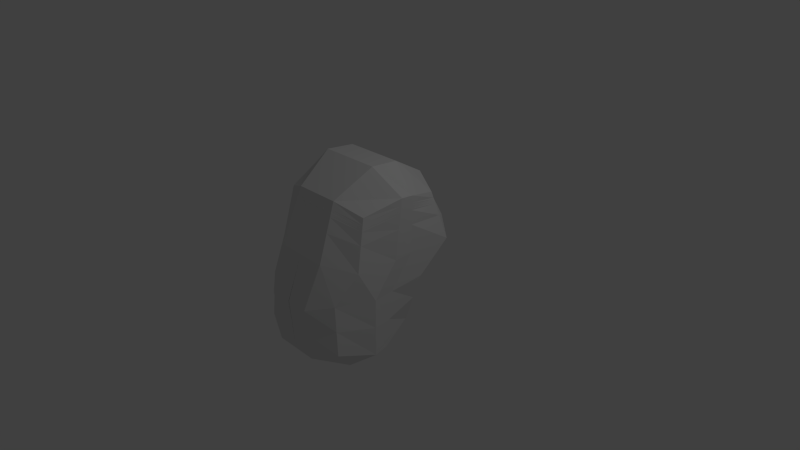 # Source: asian4.blend  (saved by Blender 2.58.0; exported with 4.5.12 LTS)
import bpy
from mathutils import Matrix  # noqa: F401  (used for matrix-valued properties, if any)

bpy.ops.wm.read_factory_settings(use_empty=True)
scene = bpy.context.scene
scene.name = 'Scene'

# ---- collections
col_collection_1 = bpy.data.collections.new('Collection 1'); scene.collection.children.link(col_collection_1)

# ---- materials (node trees are filled in below, after node groups)
mat_material = bpy.data.materials.new('Material')
mat_material.alpha_threshold = 0.0
mat_material.use_transparent_shadow = False
mat_material.roughness = 0.5
mat_material.line_color = (0.0, 0.0, 0.0, 1.0)

# ---- material node trees

# ---- world
world_world = bpy.data.worlds.new('World'); scene.world = world_world
world_world.color = (0.05088, 0.05088, 0.05088)
world_world.use_sun_shadow = False
world_world.sun_shadow_jitter_overblur = 0.0
world_world.cycles.sampling_method = 'MANUAL'
world_world.cycles.sample_map_resolution = 256

# ---- cameras
cam_camera = bpy.data.cameras.new('Camera')
cam_camera.clip_end = 100.0
cam_camera.lens = 35.0
cam_camera.ortho_scale = 7.314
cam_camera.dof.focus_distance = 0.0
cam_camera.dof.aperture_fstop = 128.0

# ---- lights
light_lamp = bpy.data.lights.new('Lamp', 'POINT')
light_lamp.transmission_factor = 0.0
light_lamp.cutoff_distance = 30.0
light_lamp.energy = 100.0
light_lamp.shadow_buffer_clip_start = 1.001
light_lamp.shadow_soft_size = 1.0
light_lamp.shadow_maximum_resolution = 0.006
light_lamp.use_absolute_resolution = True
light_lamp.cycles.use_multiple_importance_sampling = False

# ---- meshes
me_cube = bpy.data.meshes.new('Cube')
me_cube.from_pydata([(0.7135, -0.11, -0.7745), (0.732, -1.359, -0.7935), (0.7135, 0.3966, 1.039), (0.732, -0.8446, 1.067), (0.8663, -0.6239, -0.9272), (0.8888, -0.832, -0.9503), (0.3333, 0.04278, -0.9272), (0.8663, 0.04278, -0.06805), (0.8663, 0.5493, 0.3333), (0.3419, -1.516, -0.9503), (0.6626, -1.321, -0.08329), (0.8026, -1.018, 0.3488), (0.8663, -0.1173, 1.192), (0.8888, -0.3173, 1.224), (0.3333, 0.5493, 1.192), (0.3419, -1.001, 1.224), (0.4448, -0.005887, 1.526), (0.4562, -0.4316, 1.567), (0.8664, -0.5017, -0.09101), (0.8664, -0.1376, 0.3576), (0.8889, -0.8135, -0.09353), (0.8889, -0.4436, 0.3668), (0.3409, -1.576, -0.1683), (0.4122, -1.328, 0.452), (0.4448, 0.8836, 0.4448), (0.4448, 0.3771, -0.1795), (0.3419, -1.516, -0.9503), (0.732, -1.359, -0.7935), (0.3333, 0.04278, -0.9272), (0.7135, -0.11, -0.7745), (0.8888, -0.832, -0.9503), (0.8663, -0.6239, -0.9272), (0.4448, -0.5125, -1.262), (0.4562, -0.9463, -1.293), (5.662e-07, 0.04278, -0.9272), (-0.0001943, -1.516, -0.9503), (1.788e-07, 0.5493, 1.192), (-0.0001953, -1.001, 1.224), (2.98e-08, -0.005887, 1.526), (-0.0001951, -0.4316, 1.567), (0.0004387, -1.328, 0.452), (0.001468, -1.576, -0.1683), (6.557e-07, 0.3771, -0.1795), (2.086e-07, 0.8836, 0.4448), (-0.0001943, -1.516, -0.9503), (5.662e-07, 0.04278, -0.9272), (5.066e-07, -0.5125, -1.262), (-0.0001942, -0.9463, -1.293), (0.7899, 0.473, 0.6861), (0.7673, -0.9314, 0.7081), (0.8664, -0.1275, 0.7746), (0.8888, -0.3804, 0.7954), (0.3771, -1.165, 0.838), (0.389, 0.7165, 0.8182), (0.0001217, -1.165, 0.838), (1.937e-07, 0.7165, 0.8182), (0.7899, -0.03361, -0.4212), (0.6973, -1.34, -0.4384), (0.8664, -0.5628, -0.5091), (0.8888, -0.8227, -0.5219), (0.3414, -1.546, -0.5593), (0.389, 0.2099, -0.5533), (0.000637, -1.546, -0.5593), (6.109e-07, 0.2099, -0.5533), (0.7517, 0.4348, 0.8625), (0.7497, -0.888, 0.8877), (0.8663, -0.1224, 0.9831), (0.8888, -0.3489, 1.01), (0.3595, -1.083, 1.031), (0.3612, 0.6329, 1.005), (-3.678e-05, -1.083, 1.031), (1.863e-07, 0.6329, 1.005), (0.7326, 0.4157, 0.9507), (0.7408, -0.8663, 0.9775), (0.8663, -0.1199, 1.087), (0.8888, -0.3331, 1.117), (0.3507, -1.042, 1.128), (0.3473, 0.5911, 1.098), (-0.000116, -1.042, 1.128), (1.825e-07, 0.5911, 1.098), (0.1667, 0.04278, -0.9272), (0.1708, -1.516, -0.9503), (0.1667, 0.5493, 1.192), (0.1708, -1.001, 1.224), (0.2224, -0.005887, 1.526), (0.228, -0.4316, 1.567), (0.2063, -1.328, 0.452), (0.1712, -1.576, -0.1683), (0.2224, 0.3771, -0.1795), (0.2224, 0.8836, 0.4448), (0.1708, -1.516, -0.9503), (0.1667, 0.04278, -0.9272), (0.2224, -0.5125, -1.262), (0.228, -0.9463, -1.293), (0.1886, -1.165, 0.838), (0.1945, 0.7165, 0.8182), (0.171, -1.546, -0.5593), (0.1945, 0.2099, -0.5533), (0.1942, -1.089, 1.016), (0.1806, 0.6329, 1.005), (0.1884, -1.036, 1.143), (0.1736, 0.5911, 1.098), (0.08333, 0.04278, -0.9272), (0.08532, -1.516, -0.9503), (0.08333, 0.5493, 1.192), (0.08532, -1.001, 1.224), (0.1112, -0.005887, 1.526), (0.1139, -0.4316, 1.567), (0.1034, -1.328, 0.452), (0.08632, -1.576, -0.1683), (0.1112, 0.3771, -0.1795), (0.1112, 0.8836, 0.4448), (0.08532, -1.516, -0.9503), (0.08333, 0.04278, -0.9272), (0.1112, -0.5125, -1.262), (0.1139, -0.9463, -1.293), (0.09436, -1.165, 0.838), (0.09726, 0.7165, 0.8182), (0.08582, -1.546, -0.5593), (0.09726, 0.2099, -0.5533), (0.07638, -1.089, 1.016), (0.0903, 0.6329, 1.005), (0.07341, -1.036, 1.143), (0.08682, 0.5911, 1.098), (0.25, 0.04278, -0.9272), (0.2563, -1.516, -0.9503), (0.25, 0.5493, 1.192), (0.2563, -1.001, 1.224), (0.3336, -0.005887, 1.526), (0.3421, -0.4316, 1.567), (0.3093, -1.328, 0.452), (0.256, -1.576, -0.1683), (0.3336, 0.3771, -0.1795), (0.3336, 0.8836, 0.4448), (0.2563, -1.516, -0.9503), (0.25, 0.04278, -0.9272), (0.3336, -0.5125, -1.262), (0.3421, -0.9463, -1.293), (0.2828, -1.165, 0.838), (0.2918, 0.7165, 0.8182), (0.2562, -1.546, -0.5593), (0.2918, 0.2099, -0.5533), (0.2696, -1.083, 1.031), (0.2709, 0.6329, 1.005), (0.263, -1.042, 1.128), (0.2604, 0.5911, 1.098), (0.125, 0.04278, -0.9272), (0.1281, -1.516, -0.9503), (0.125, 0.5493, 1.192), (0.1281, -1.001, 1.224), (0.1668, -0.005887, 1.526), (0.171, -0.4316, 1.567), (0.1549, -1.328, 0.452), (0.1287, -1.576, -0.1683), (0.1668, 0.3771, -0.1795), (0.1668, 0.8836, 0.4448), (0.1281, -1.516, -0.9503), (0.125, 0.04278, -0.9272), (0.1668, -0.5125, -1.262), (0.171, -0.9463, -1.293), (0.1415, -1.165, 0.838), (0.1459, 0.7165, 0.8182), (0.1284, -1.546, -0.5593), (0.1459, 0.2099, -0.5533), (0.1361, -1.099, 0.9942), (0.1354, 0.6329, 1.005), (0.1301, -1.027, 1.164), (0.1302, 0.5911, 1.098), (0.7422, 0.4252, 0.9066), (0.7452, -0.8772, 0.9326), (0.8663, -0.1211, 1.035), (0.8888, -0.341, 1.063), (0.3551, -1.063, 1.079), (0.3542, 0.612, 1.052), (-7.64e-05, -1.063, 1.079), (1.844e-07, 0.612, 1.052), (0.1893, -1.063, 1.079), (0.1771, 0.612, 1.052), (0.07621, -1.063, 1.079), (0.08856, 0.612, 1.052), (0.2663, -1.063, 1.079), (0.2657, 0.612, 1.052), (0.1331, -1.063, 1.079), (0.1328, 0.612, 1.052), (0.7374, 0.4204, 0.9286), (0.743, -0.8717, 0.955), (0.8663, -0.1205, 1.061), (0.8888, -0.337, 1.09), (0.3529, -1.052, 1.103), (0.3507, 0.6016, 1.075), (-9.621e-05, -1.052, 1.103), (1.835e-07, 0.6016, 1.075), (0.1854, -1.051, 1.106), (0.1754, 0.6016, 1.075), (0.07888, -1.051, 1.106), (0.08769, 0.6016, 1.075), (0.2646, -1.052, 1.103), (0.2631, 0.6016, 1.075), (0.132, -1.049, 1.111), (0.1315, 0.6016, 1.075), (0.747, 0.43, 0.8845), (0.7474, -0.8826, 0.9101), (0.8663, -0.1218, 1.009), (0.8888, -0.3449, 1.037), (0.3573, -1.073, 1.055), (0.3577, 0.6225, 1.028), (-5.659e-05, -1.073, 1.055), (1.853e-07, 0.6225, 1.028), (0.1879, -1.074, 1.052), (0.1789, 0.6225, 1.028), (0.08014, -1.074, 1.052), (0.08943, 0.6225, 1.028), (0.2679, -1.073, 1.055), (0.2683, 0.6225, 1.028), (0.1342, -1.076, 1.048), (0.1341, 0.6225, 1.028), (0.1042, 0.04278, -0.9272), (0.1067, -1.516, -0.9503), (0.1042, 0.5493, 1.192), (0.1067, -1.001, 1.224), (0.139, -0.005887, 1.526), (0.1424, -0.4316, 1.567), (0.1291, -1.328, 0.452), (0.1075, -1.576, -0.1683), (0.139, 0.3771, -0.1795), (0.139, 0.8836, 0.4448), (0.1067, -1.516, -0.9503), (0.1042, 0.04278, -0.9272), (0.139, -0.5125, -1.262), (0.1424, -0.9463, -1.293), (0.1179, -1.165, 0.838), (0.1216, 0.7165, 0.8182), (0.1071, -1.546, -0.5593), (0.1216, 0.2099, -0.5533), (0.1017, -1.096, 1.0), (0.1129, 0.6329, 1.005), (0.09706, -1.029, 1.158), (0.1085, 0.5911, 1.098), (0.09396, -1.063, 1.079), (0.1107, 0.612, 1.052), (0.1051, -1.05, 1.109), (0.1096, 0.6016, 1.075), (0.1068, -1.075, 1.05), (0.1118, 0.6225, 1.028), (0.1458, 0.04278, -0.9272), (0.1495, -1.516, -0.9503), (0.1458, 0.5493, 1.192), (0.1495, -1.001, 1.224), (0.1946, -0.005887, 1.526), (0.1995, -0.4316, 1.567), (0.1806, -1.328, 0.452), (0.15, -1.576, -0.1683), (0.1946, 0.3771, -0.1795), (0.1946, 0.8836, 0.4448), (0.1495, -1.516, -0.9503), (0.1458, 0.04278, -0.9272), (0.1946, -0.5125, -1.262), (0.1995, -0.9463, -1.293), (0.165, -1.165, 0.838), (0.1702, 0.7165, 0.8182), (0.1497, -1.546, -0.5593), (0.1702, 0.2099, -0.5533), (0.17, -1.096, 1.0), (0.158, 0.6329, 1.005), (0.1636, -1.029, 1.158), (0.1519, 0.5911, 1.098), (0.1722, -1.063, 1.079), (0.155, 0.612, 1.052), (0.1591, -1.05, 1.109), (0.1535, 0.6016, 1.075), (0.1614, -1.075, 1.05), (0.1565, 0.6225, 1.028), (0.7398, 0.4228, 0.9176), (0.7441, -0.8745, 0.9438), (0.8663, -0.1208, 1.048), (0.8888, -0.339, 1.077), (0.354, -1.057, 1.091), (0.3525, 0.6068, 1.063), (-8.631e-05, -1.057, 1.091), (1.839e-07, 0.6068, 1.063), (0.1965, -1.058, 1.094), (0.1762, 0.6068, 1.063), (0.06894, -1.058, 1.094), (0.08812, 0.6068, 1.063), (0.2654, -1.057, 1.091), (0.2644, 0.6068, 1.063), (0.1324, -1.053, 1.101), (0.1322, 0.6068, 1.063), (0.09597, -1.054, 1.099), (0.1102, 0.6068, 1.063), (0.1688, -1.054, 1.099), (0.1542, 0.6068, 1.063), (0.7446, 0.4276, 0.8956), (0.7463, -0.8799, 0.9213), (0.8663, -0.1214, 1.022), (0.8888, -0.3429, 1.05), (0.3562, -1.068, 1.067), (0.356, 0.6173, 1.04), (-6.65e-05, -1.068, 1.067), (1.849e-07, 0.6173, 1.04), (0.188, -1.067, 1.068), (0.178, 0.6173, 1.04), (0.07899, -1.067, 1.068), (0.08899, 0.6173, 1.04), (0.2671, -1.068, 1.067), (0.267, 0.6173, 1.04), (0.1338, -1.072, 1.058), (0.1335, 0.6173, 1.04), (0.0959, -1.071, 1.059), (0.1112, 0.6173, 1.04), (0.1717, -1.071, 1.059), (0.1557, 0.6173, 1.04), (0.04167, 0.04278, -0.9272), (0.04256, -1.516, -0.9503), (0.04167, 0.5493, 1.192), (0.04256, -1.001, 1.224), (0.0556, -0.005887, 1.526), (0.05686, -0.4316, 1.567), (0.05191, -1.328, 0.452), (0.04389, -1.576, -0.1683), (0.0556, 0.3771, -0.1795), (0.0556, 0.8836, 0.4448), (0.04256, -1.516, -0.9503), (0.04167, 0.04278, -0.9272), (0.0556, -0.5125, -1.262), (0.05686, -0.9463, -1.293), (0.04724, -1.165, 0.838), (0.04863, 0.7165, 0.8182), (0.04323, -1.546, -0.5593), (0.04863, 0.2099, -0.5533), (0.03817, -1.086, 1.024), (0.04515, 0.6329, 1.005), (0.03665, -1.039, 1.135), (0.04341, 0.5911, 1.098), (0.03807, -1.063, 1.079), (0.04428, 0.612, 1.052), (0.05692, -1.054, 1.1), (0.04384, 0.6016, 1.075), (0.05745, -1.071, 1.059), (0.04471, 0.6225, 1.028), (0.04793, -1.058, 1.09), (0.04406, 0.6068, 1.063), (0.04297, -1.067, 1.068), (0.0445, 0.6173, 1.04), (0.2083, 0.04278, -0.9272), (0.2136, -1.516, -0.9503), (0.2083, 0.5493, 1.192), (0.2136, -1.001, 1.224), (0.278, -0.005887, 1.526), (0.2851, -0.4316, 1.567), (0.2578, -1.328, 0.452), (0.2136, -1.576, -0.1683), (0.278, 0.3771, -0.1795), (0.278, 0.8836, 0.4448), (0.2136, -1.516, -0.9503), (0.2083, 0.04278, -0.9272), (0.278, -0.5125, -1.262), (0.2851, -0.9463, -1.293), (0.2357, -1.165, 0.838), (0.2432, 0.7165, 0.8182), (0.2136, -1.546, -0.5593), (0.2432, 0.2099, -0.5533), (0.2319, -1.086, 1.024), (0.2257, 0.6329, 1.005), (0.2257, -1.039, 1.135), (0.217, 0.5911, 1.098), (0.2278, -1.063, 1.079), (0.2214, 0.612, 1.052), (0.2078, -1.054, 1.1), (0.2192, 0.6016, 1.075), (0.2102, -1.071, 1.059), (0.2236, 0.6225, 1.028), (0.2175, -1.058, 1.09), (0.2203, 0.6068, 1.063), (0.224, -1.067, 1.068), (0.2225, 0.6173, 1.04), (0.0625, 0.04278, -0.9272), (0.06394, -1.516, -0.9503), (0.0625, 0.5493, 1.192), (0.06394, -1.001, 1.224), (0.08339, -0.005887, 1.526), (0.08538, -0.4316, 1.567), (0.07765, -1.328, 0.452), (0.06511, -1.576, -0.1683), (0.08339, 0.3771, -0.1795), (0.08339, 0.8836, 0.4448), (0.06394, -1.516, -0.9503), (0.0625, 0.04278, -0.9272), (0.08339, -0.5125, -1.262), (0.08538, -0.9463, -1.293), (0.0708, -1.165, 0.838), (0.07295, 0.7165, 0.8182), (0.06452, -1.546, -0.5593), (0.07295, 0.2099, -0.5533), (0.05727, -1.088, 1.02), (0.06772, 0.6329, 1.005), (0.05503, -1.037, 1.139), (0.06511, 0.5911, 1.098), (0.05714, -1.063, 1.079), (0.06642, 0.612, 1.052), (0.0679, -1.052, 1.103), (0.06576, 0.6016, 1.075), (0.0688, -1.073, 1.055), (0.06707, 0.6225, 1.028), (0.05088, -1.058, 1.09), (0.06609, 0.6068, 1.063), (0.06098, -1.067, 1.068), (0.06674, 0.6173, 1.04), (0.09375, 0.04278, -0.9272), (0.09601, -1.516, -0.9503), (0.09375, 0.5493, 1.192), (0.09601, -1.001, 1.224), (0.1251, -0.005887, 1.526), (0.1282, -0.4316, 1.567), (0.1163, -1.328, 0.452), (0.09693, -1.576, -0.1683), (0.1251, 0.3771, -0.1795), (0.1251, 0.8836, 0.4448), (0.09601, -1.516, -0.9503), (0.09375, 0.04278, -0.9272), (0.1251, -0.5125, -1.262), (0.1282, -0.9463, -1.293), (0.1061, -1.165, 0.838), (0.1094, 0.7165, 0.8182), (0.09647, -1.546, -0.5593), (0.1094, 0.2099, -0.5533), (0.08905, -1.093, 1.008), (0.1016, 0.6329, 1.005), (0.08524, -1.032, 1.151), (0.09767, 0.5911, 1.098), (0.08508, -1.063, 1.079), (0.09963, 0.612, 1.052), (0.09198, -1.051, 1.108), (0.09865, 0.6016, 1.075), (0.09348, -1.075, 1.051), (0.1006, 0.6225, 1.028), (0.07825, -1.056, 1.095), (0.09914, 0.6068, 1.063), (0.08744, -1.069, 1.064), (0.1001, 0.6173, 1.04), (0.1146, 0.04278, -0.9272), (0.1174, -1.516, -0.9503), (0.1146, 0.5493, 1.192), (0.1174, -1.001, 1.224), (0.1529, -0.005887, 1.526), (0.1567, -0.4316, 1.567), (0.142, -1.328, 0.452), (0.1181, -1.576, -0.1683), (0.1529, 0.3771, -0.1795), (0.1529, 0.8836, 0.4448), (0.1174, -1.516, -0.9503), (0.1146, 0.04278, -0.9272), (0.1529, -0.5125, -1.262), (0.1567, -0.9463, -1.293), (0.1297, -1.165, 0.838), (0.1337, 0.7165, 0.8182), (0.1178, -1.546, -0.5593), (0.1337, 0.2099, -0.5533), (0.1189, -1.097, 0.9971), (0.1242, 0.6329, 1.005), (0.1136, -1.028, 1.161), (0.1194, 0.5911, 1.098), (0.1135, -1.063, 1.079), (0.1218, 0.612, 1.052), (0.1185, -1.05, 1.11), (0.1206, 0.6016, 1.075), (0.1205, -1.076, 1.049), (0.123, 0.6225, 1.028), (0.1101, -1.054, 1.1), (0.1212, 0.6068, 1.063), (0.1149, -1.071, 1.059), (0.1224, 0.6173, 1.04), (0.1354, 0.04278, -0.9272), (0.1388, -1.516, -0.9503), (0.1354, 0.5493, 1.192), (0.1388, -1.001, 1.224), (0.1807, -0.005887, 1.526), (0.1852, -0.4316, 1.567), (0.1677, -1.328, 0.452), (0.1394, -1.576, -0.1683), (0.1807, 0.3771, -0.1795), (0.1807, 0.8836, 0.4448), (0.1388, -1.516, -0.9503), (0.1354, 0.04278, -0.9272), (0.1807, -0.5125, -1.262), (0.1852, -0.9463, -1.293), (0.1533, -1.165, 0.838), (0.1581, 0.7165, 0.8182), (0.1391, -1.546, -0.5593), (0.1581, 0.2099, -0.5533), (0.153, -1.097, 0.9971), (0.1467, 0.6329, 1.005), (0.1469, -1.028, 1.161), (0.1411, 0.5911, 1.098), (0.1527, -1.063, 1.079), (0.1439, 0.612, 1.052), (0.1455, -1.05, 1.11), (0.1425, 0.6016, 1.075), (0.1478, -1.076, 1.049), (0.1453, 0.6225, 1.028), (0.1547, -1.054, 1.1), (0.1432, 0.6068, 1.063), (0.1528, -1.071, 1.059), (0.1446, 0.6173, 1.04), (0.1563, 0.04278, -0.9272), (0.1601, -1.516, -0.9503), (0.1563, 0.5493, 1.192), (0.1601, -1.001, 1.224), (0.2085, -0.005887, 1.526), (0.2137, -0.4316, 1.567), (0.1935, -1.328, 0.452), (0.1606, -1.576, -0.1683), (0.2085, 0.3771, -0.1795), (0.2085, 0.8836, 0.4448), (0.1601, -1.516, -0.9503), (0.1563, 0.04278, -0.9272), (0.2085, -0.5125, -1.262), (0.2137, -0.9463, -1.293), (0.1768, -1.165, 0.838), (0.1824, 0.7165, 0.8182), (0.1604, -1.546, -0.5593), (0.1824, 0.2099, -0.5533), (0.1821, -1.093, 1.008), (0.1693, 0.6329, 1.005), (0.176, -1.032, 1.151), (0.1628, 0.5911, 1.098), (0.1808, -1.063, 1.079), (0.166, 0.612, 1.052), (0.1723, -1.051, 1.108), (0.1644, 0.6016, 1.075), (0.1747, -1.075, 1.051), (0.1677, 0.6225, 1.028), (0.1869, -1.056, 1.095), (0.1652, 0.6068, 1.063), (0.1798, -1.069, 1.064), (0.1669, 0.6173, 1.04), (0.1875, 0.04278, -0.9272), (0.1922, -1.516, -0.9503), (0.1875, 0.5493, 1.192), (0.1922, -1.001, 1.224), (0.2502, -0.005887, 1.526), (0.2565, -0.4316, 1.567), (0.2321, -1.328, 0.452), (0.1924, -1.576, -0.1683), (0.2502, 0.3771, -0.1795), (0.2502, 0.8836, 0.4448), (0.1922, -1.516, -0.9503), (0.1875, 0.04278, -0.9272), (0.2502, -0.5125, -1.262), (0.2565, -0.9463, -1.293), (0.2121, -1.165, 0.838), (0.2188, 0.7165, 0.8182), (0.1923, -1.546, -0.5593), (0.2188, 0.2099, -0.5533), (0.2131, -1.088, 1.02), (0.2032, 0.6329, 1.005), (0.207, -1.037, 1.139), (0.1953, 0.5911, 1.098), (0.2085, -1.063, 1.079), (0.1993, 0.612, 1.052), (0.1966, -1.052, 1.103), (0.1973, 0.6016, 1.075), (0.1991, -1.073, 1.055), (0.2012, 0.6225, 1.028), (0.2146, -1.058, 1.09), (0.1983, 0.6068, 1.063), (0.206, -1.067, 1.068), (0.2002, 0.6173, 1.04)], [(366, 564), (334, 404)], [(2, 14, 16, 12), (12, 16, 17, 13), (13, 17, 15, 3), (7, 8, 19, 18), (18, 19, 21, 20), (20, 21, 11, 10), (10, 11, 23, 22), (8, 7, 25, 24), (1, 9, 26, 27), (6, 0, 29, 28), (5, 1, 27, 30), (4, 5, 30, 31), (0, 4, 31, 29), (29, 31, 32, 28), (31, 30, 33, 32), (30, 27, 26, 33), (8, 48, 50, 19), (19, 50, 51, 21), (21, 51, 49, 11), (11, 49, 52, 23), (48, 8, 24, 53), (0, 56, 58, 4), (56, 7, 18, 58), (4, 58, 59, 5), (58, 18, 20, 59), (5, 59, 57, 1), (59, 20, 10, 57), (1, 57, 60, 9), (57, 10, 22, 60), (7, 56, 61, 25), (56, 0, 6, 61), (48, 64, 66, 50), (50, 66, 67, 51), (51, 67, 65, 49), (49, 65, 68, 52), (64, 48, 53, 69), (72, 2, 12, 74), (74, 12, 13, 75), (75, 13, 3, 73), (73, 3, 15, 76), (2, 72, 77, 14), (14, 126, 128, 16), (16, 128, 129, 17), (17, 129, 127, 15), (23, 130, 131, 22), (25, 132, 133, 24), (9, 125, 134, 26), (124, 6, 28, 135), (32, 136, 135, 28), (33, 137, 136, 32), (26, 134, 137, 33), (130, 23, 52, 138), (139, 53, 24, 133), (140, 60, 22, 131), (125, 9, 60, 140), (141, 61, 6, 124), (132, 25, 61, 141), (138, 52, 68, 142), (143, 69, 53, 139), (144, 76, 15, 127), (126, 14, 77, 145), (184, 72, 74, 186), (186, 74, 75, 187), (187, 75, 73, 185), (185, 73, 76, 188), (72, 184, 189, 77), (188, 76, 144, 196), (77, 189, 197, 145), (64, 200, 202, 66), (66, 202, 203, 67), (67, 203, 201, 65), (65, 201, 204, 68), (200, 64, 69, 205), (68, 204, 212, 142), (205, 69, 143, 213), (168, 272, 274, 170), (272, 184, 186, 274), (170, 274, 275, 171), (274, 186, 187, 275), (171, 275, 273, 169), (275, 187, 185, 273), (169, 273, 276, 172), (273, 185, 188, 276), (184, 272, 277, 189), (272, 168, 173, 277), (172, 276, 284, 180), (276, 188, 196, 284), (189, 277, 285, 197), (277, 173, 181, 285), (200, 292, 294, 202), (292, 168, 170, 294), (202, 294, 295, 203), (294, 170, 171, 295), (203, 295, 293, 201), (295, 171, 169, 293), (201, 293, 296, 204), (293, 169, 172, 296), (168, 292, 297, 173), (292, 200, 205, 297), (204, 296, 304, 212), (296, 172, 180, 304), (173, 297, 305, 181), (297, 205, 213, 305), (314, 36, 38, 316), (316, 38, 39, 317), (317, 39, 37, 315), (318, 40, 41, 319), (320, 42, 43, 321), (313, 35, 44, 322), (34, 312, 323, 45), (324, 46, 45, 323), (325, 47, 46, 324), (322, 44, 47, 325), (40, 318, 326, 54), (55, 327, 321, 43), (62, 328, 319, 41), (35, 313, 328, 62), (63, 329, 312, 34), (42, 320, 329, 63), (54, 326, 330, 70), (71, 331, 327, 55), (78, 332, 315, 37), (36, 314, 333, 79), (332, 78, 190, 336), (337, 191, 79, 333), (338, 206, 70, 330), (331, 71, 207, 339), (340, 278, 174, 334), (336, 190, 278, 340), (341, 279, 191, 337), (335, 175, 279, 341), (342, 298, 206, 338), (334, 174, 298, 342), (343, 299, 175, 335), (339, 207, 299, 343), (126, 346, 348, 128), (128, 348, 349, 129), (129, 349, 347, 127), (130, 350, 351, 131), (132, 352, 353, 133), (125, 345, 354, 134), (344, 124, 135, 355), (136, 356, 355, 135), (137, 357, 356, 136), (134, 354, 357, 137), (350, 130, 138, 358), (359, 139, 133, 353), (360, 140, 131, 351), (345, 125, 140, 360), (361, 141, 124, 344), (352, 132, 141, 361), (358, 138, 142, 362), (363, 143, 139, 359), (364, 144, 127, 347), (346, 126, 145, 365), (144, 364, 368, 196), (197, 369, 365, 145), (212, 370, 362, 142), (143, 363, 371, 213), (284, 372, 366, 180), (196, 368, 372, 284), (285, 373, 369, 197), (181, 367, 373, 285), (304, 374, 370, 212), (180, 366, 374, 304), (305, 375, 367, 181), (213, 371, 375, 305), (104, 378, 380, 106), (378, 314, 316, 380), (106, 380, 381, 107), (380, 316, 317, 381), (107, 381, 379, 105), (381, 317, 315, 379), (108, 382, 383, 109), (382, 318, 319, 383), (110, 384, 385, 111), (384, 320, 321, 385), (103, 377, 386, 112), (377, 313, 322, 386), (312, 376, 387, 323), (376, 102, 113, 387), (114, 388, 387, 113), (388, 324, 323, 387), (115, 389, 388, 114), (389, 325, 324, 388), (112, 386, 389, 115), (386, 322, 325, 389), (318, 382, 390, 326), (382, 108, 116, 390), (327, 391, 385, 321), (391, 117, 111, 385), (328, 392, 383, 319), (392, 118, 109, 383), (313, 377, 392, 328), (377, 103, 118, 392), (329, 393, 376, 312), (393, 119, 102, 376), (320, 384, 393, 329), (384, 110, 119, 393), (326, 390, 394, 330), (390, 116, 120, 394), (331, 395, 391, 327), (395, 121, 117, 391), (332, 396, 379, 315), (396, 122, 105, 379), (314, 378, 397, 333), (378, 104, 123, 397), (122, 396, 400, 194), (396, 332, 336, 400), (195, 401, 397, 123), (401, 337, 333, 397), (210, 402, 394, 120), (402, 338, 330, 394), (121, 395, 403, 211), (395, 331, 339, 403), (282, 404, 398, 178), (404, 340, 334, 398), (194, 400, 404, 282), (400, 336, 340, 404), (283, 405, 401, 195), (405, 341, 337, 401), (179, 399, 405, 283), (399, 335, 341, 405), (302, 406, 402, 210), (406, 342, 338, 402), (178, 398, 406, 302), (398, 334, 342, 406), (303, 407, 399, 179), (407, 343, 335, 399), (211, 403, 407, 303), (403, 339, 343, 407), (218, 410, 412, 220), (410, 104, 106, 412), (220, 412, 413, 221), (412, 106, 107, 413), (221, 413, 411, 219), (413, 107, 105, 411), (222, 414, 415, 223), (414, 108, 109, 415), (224, 416, 417, 225), (416, 110, 111, 417), (217, 409, 418, 226), (409, 103, 112, 418), (102, 408, 419, 113), (408, 216, 227, 419), (228, 420, 419, 227), (420, 114, 113, 419), (229, 421, 420, 228), (421, 115, 114, 420), (226, 418, 421, 229), (418, 112, 115, 421), (108, 414, 422, 116), (414, 222, 230, 422), (117, 423, 417, 111), (423, 231, 225, 417), (118, 424, 415, 109), (424, 232, 223, 415), (103, 409, 424, 118), (409, 217, 232, 424), (119, 425, 408, 102), (425, 233, 216, 408), (110, 416, 425, 119), (416, 224, 233, 425), (116, 422, 426, 120), (422, 230, 234, 426), (121, 427, 423, 117), (427, 235, 231, 423), (122, 428, 411, 105), (428, 236, 219, 411), (104, 410, 429, 123), (410, 218, 237, 429), (236, 428, 432, 240), (428, 122, 194, 432), (241, 433, 429, 237), (433, 195, 123, 429), (242, 434, 426, 234), (434, 210, 120, 426), (235, 427, 435, 243), (427, 121, 211, 435), (282, 436, 432, 194), (436, 288, 240, 432), (178, 430, 436, 282), (430, 238, 288, 436), (283, 437, 431, 179), (437, 289, 239, 431), (195, 433, 437, 283), (433, 241, 289, 437), (302, 438, 430, 178), (438, 308, 238, 430), (210, 434, 438, 302), (434, 242, 308, 438), (303, 439, 435, 211), (439, 309, 243, 435), (179, 431, 439, 303), (431, 239, 309, 439), (148, 442, 444, 150), (442, 218, 220, 444), (150, 444, 445, 151), (444, 220, 221, 445), (151, 445, 443, 149), (445, 221, 219, 443), (152, 446, 447, 153), (446, 222, 223, 447), (154, 448, 449, 155), (448, 224, 225, 449), (147, 441, 450, 156), (441, 217, 226, 450), (216, 440, 451, 227), (440, 146, 157, 451), (158, 452, 451, 157), (452, 228, 227, 451), (159, 453, 452, 158), (453, 229, 228, 452), (156, 450, 453, 159), (450, 226, 229, 453), (222, 446, 454, 230), (446, 152, 160, 454), (231, 455, 449, 225), (455, 161, 155, 449), (232, 456, 447, 223), (456, 162, 153, 447), (217, 441, 456, 232), (441, 147, 162, 456), (233, 457, 440, 216), (457, 163, 146, 440), (224, 448, 457, 233), (448, 154, 163, 457), (230, 454, 458, 234), (454, 160, 164, 458), (235, 459, 455, 231), (459, 165, 161, 455), (236, 460, 443, 219), (460, 166, 149, 443), (218, 442, 461, 237), (442, 148, 167, 461), (166, 460, 464, 198), (460, 236, 240, 464), (199, 465, 461, 167), (465, 241, 237, 461), (214, 466, 458, 164), (466, 242, 234, 458), (165, 459, 467, 215), (459, 235, 243, 467), (288, 468, 464, 240), (468, 286, 198, 464), (238, 462, 468, 288), (462, 182, 286, 468), (289, 469, 463, 239), (469, 287, 183, 463), (241, 465, 469, 289), (465, 199, 287, 469), (308, 470, 462, 238), (470, 306, 182, 462), (242, 466, 470, 308), (466, 214, 306, 470), (309, 471, 467, 243), (471, 307, 215, 467), (239, 463, 471, 309), (463, 183, 307, 471), (246, 474, 476, 248), (474, 148, 150, 476), (248, 476, 477, 249), (476, 150, 151, 477), (249, 477, 475, 247), (477, 151, 149, 475), (250, 478, 479, 251), (478, 152, 153, 479), (252, 480, 481, 253), (480, 154, 155, 481), (245, 473, 482, 254), (473, 147, 156, 482), (146, 472, 483, 157), (472, 244, 255, 483), (256, 484, 483, 255), (484, 158, 157, 483), (257, 485, 484, 256), (485, 159, 158, 484), (254, 482, 485, 257), (482, 156, 159, 485), (152, 478, 486, 160), (478, 250, 258, 486), (161, 487, 481, 155), (487, 259, 253, 481), (162, 488, 479, 153), (488, 260, 251, 479), (147, 473, 488, 162), (473, 245, 260, 488), (163, 489, 472, 146), (489, 261, 244, 472), (154, 480, 489, 163), (480, 252, 261, 489), (160, 486, 490, 164), (486, 258, 262, 490), (165, 491, 487, 161), (491, 263, 259, 487), (166, 492, 475, 149), (492, 264, 247, 475), (148, 474, 493, 167), (474, 246, 265, 493), (264, 492, 496, 268), (492, 166, 198, 496), (269, 497, 493, 265), (497, 199, 167, 493), (270, 498, 490, 262), (498, 214, 164, 490), (263, 491, 499, 271), (491, 165, 215, 499), (286, 500, 496, 198), (500, 290, 268, 496), (182, 494, 500, 286), (494, 266, 290, 500), (287, 501, 495, 183), (501, 291, 267, 495), (199, 497, 501, 287), (497, 269, 291, 501), (306, 502, 494, 182), (502, 310, 266, 494), (214, 498, 502, 306), (498, 270, 310, 502), (307, 503, 499, 215), (503, 311, 271, 499), (183, 495, 503, 307), (495, 267, 311, 503), (82, 506, 508, 84), (506, 246, 248, 508), (84, 508, 509, 85), (508, 248, 249, 509), (85, 509, 507, 83), (509, 249, 247, 507), (86, 510, 511, 87), (510, 250, 251, 511), (88, 512, 513, 89), (512, 252, 253, 513), (81, 505, 514, 90), (505, 245, 254, 514), (244, 504, 515, 255), (504, 80, 91, 515), (92, 516, 515, 91), (516, 256, 255, 515), (93, 517, 516, 92), (517, 257, 256, 516), (90, 514, 517, 93), (514, 254, 257, 517), (250, 510, 518, 258), (510, 86, 94, 518), (259, 519, 513, 253), (519, 95, 89, 513), (260, 520, 511, 251), (520, 96, 87, 511), (245, 505, 520, 260), (505, 81, 96, 520), (261, 521, 504, 244), (521, 97, 80, 504), (252, 512, 521, 261), (512, 88, 97, 521), (258, 518, 522, 262), (518, 94, 98, 522), (263, 523, 519, 259), (523, 99, 95, 519), (264, 524, 507, 247), (524, 100, 83, 507), (246, 506, 525, 265), (506, 82, 101, 525), (100, 524, 528, 192), (524, 264, 268, 528), (193, 529, 525, 101), (529, 269, 265, 525), (208, 530, 522, 98), (530, 270, 262, 522), (99, 523, 531, 209), (523, 263, 271, 531), (290, 532, 528, 268), (532, 280, 192, 528), (266, 526, 532, 290), (526, 176, 280, 532), (291, 533, 527, 267), (533, 281, 177, 527), (269, 529, 533, 291), (529, 193, 281, 533), (310, 534, 526, 266), (534, 300, 176, 526), (270, 530, 534, 310), (530, 208, 300, 534), (311, 535, 531, 271), (535, 301, 209, 531), (267, 527, 535, 311), (527, 177, 301, 535), (346, 538, 540, 348), (538, 82, 84, 540), (348, 540, 541, 349), (540, 84, 85, 541), (349, 541, 539, 347), (541, 85, 83, 539), (350, 542, 543, 351), (542, 86, 87, 543), (352, 544, 545, 353), (544, 88, 89, 545), (345, 537, 546, 354), (537, 81, 90, 546), (80, 536, 547, 91), (536, 344, 355, 547), (356, 548, 547, 355), (548, 92, 91, 547), (357, 549, 548, 356), (549, 93, 92, 548), (354, 546, 549, 357), (546, 90, 93, 549), (86, 542, 550, 94), (542, 350, 358, 550), (95, 551, 545, 89), (551, 359, 353, 545), (96, 552, 543, 87), (552, 360, 351, 543), (81, 537, 552, 96), (537, 345, 360, 552), (97, 553, 536, 80), (553, 361, 344, 536), (88, 544, 553, 97), (544, 352, 361, 553), (94, 550, 554, 98), (550, 358, 362, 554), (99, 555, 551, 95), (555, 363, 359, 551), (100, 556, 539, 83), (556, 364, 347, 539), (82, 538, 557, 101), (538, 346, 365, 557), (364, 556, 560, 368), (556, 100, 192, 560), (369, 561, 557, 365), (561, 193, 101, 557), (370, 562, 554, 362), (562, 208, 98, 554), (363, 555, 563, 371), (555, 99, 209, 563), (372, 564, 558, 366), (564, 280, 176, 558), (368, 560, 564, 372), (560, 192, 280, 564), (373, 565, 561, 369), (565, 281, 193, 561), (367, 559, 565, 373), (559, 177, 281, 565), (374, 566, 562, 370), (566, 300, 208, 562), (366, 558, 566, 374), (558, 176, 300, 566), (375, 567, 559, 367), (567, 301, 177, 559), (371, 563, 567, 375), (563, 209, 301, 567)])
me_cube.materials.append(mat_material)
me_cube.use_remesh_preserve_volume = False
me_cube.use_remesh_preserve_attributes = False
me_cube.use_mirror_vertex_groups = False
me_cube.update()

# ---- objects
ob_cube = bpy.data.objects.new('Cube', me_cube)
ob_lamp = bpy.data.objects.new('Lamp', light_lamp)
ob_camera = bpy.data.objects.new('Camera', cam_camera)

# ---- transforms, parenting, visibility, modifiers, constraints
ob_cube.location = (0.0, 0.0, 0.0)
ob_cube.lock_rotations_4d = False
ob_cube.empty_display_type = 'ARROWS'
ob_cube.lineart.crease_threshold = 0.0
_m = ob_cube.modifiers.new('Mirror', 'MIRROR')
ob_lamp.location = (4.076, 1.005, 5.904)
ob_lamp.rotation_euler = (0.6503, 0.05522, 1.866)
ob_lamp.lock_rotations_4d = False
ob_lamp.empty_display_type = 'ARROWS'
ob_lamp.color = (0.0, 0.0, 0.0, 0.0)
ob_lamp.lineart.crease_threshold = 0.0
ob_camera.location = (7.481, -6.508, 5.344)
ob_camera.rotation_euler = (1.109, 0.01082, 0.8149)
ob_camera.lock_rotations_4d = False
ob_camera.empty_display_type = 'ARROWS'
ob_camera.color = (0.0, 0.0, 0.0, 0.0)
ob_camera.display_type = 'WIRE'
ob_camera.lineart.crease_threshold = 0.0

# ---- collection membership
col_collection_1.objects.link(ob_cube)
col_collection_1.objects.link(ob_lamp)
col_collection_1.objects.link(ob_camera)

# ---- scene / render settings (as saved in the file)
scene.camera = ob_camera
scene.frame_start = 1; scene.frame_end = 1; scene.frame_set(1)
scene.render.engine = 'BLENDER_EEVEE_NEXT'
scene.render.image_settings.color_mode = 'RGB'
scene.render.image_settings.compression = 90
scene.render.resolution_percentage = 50
scene.render.dither_intensity = 0.0
scene.render.bake_margin = 2
scene.render.bake_bias = 0.0
scene.cycles.use_denoising = False
scene.cycles.samples = 10
scene.cycles.sampling_pattern = 'TABULATED_SOBOL'
scene.cycles.light_sampling_threshold = 0.0
scene.cycles.use_adaptive_sampling = False
scene.cycles.use_light_tree = False
scene.cycles.blur_glossy = 0.0
scene.cycles.volume_bounces = 1
scene.cycles.pixel_filter_type = 'GAUSSIAN'
scene.cycles.sample_clamp_indirect = 0.0
scene.view_settings.view_transform = 'Standard'
bpy.context.view_layer.update()
